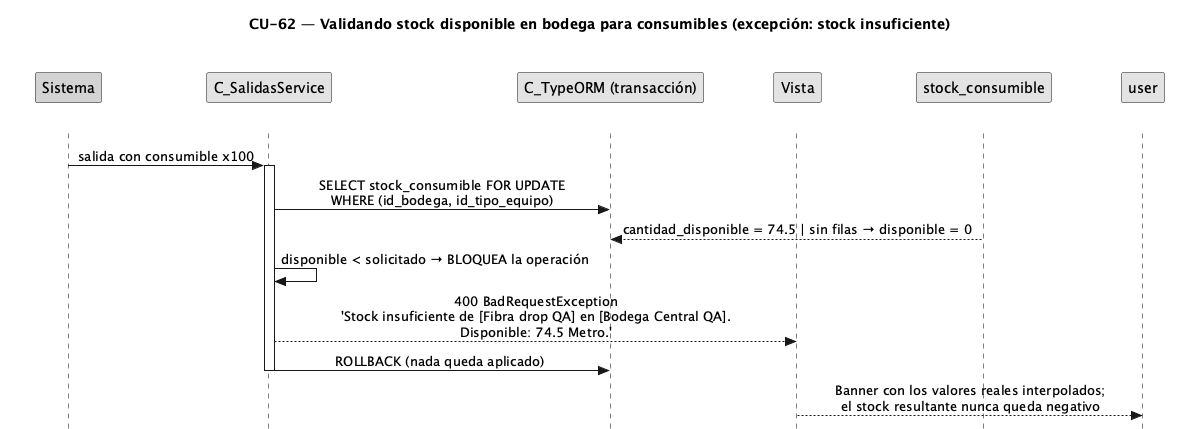

The diagram above was rendered by PlantUML. Its source (embedded in the PNG):
@startuml CU62-exc-stock-insuficiente
title CU-62 — Validando stock disponible en bodega para consumibles (excepción: stock insuficiente)
skinparam style strictuml
skinparam monochrome true
skinparam shadowing false
skinparam sequenceMessageAlign center
<style>
sequenceDiagram {
  participant {
    margin 30
  }
  actor {
    margin 12
  }
}
</style>
skinparam sequence {
  MessageAlign center
  LifeLineBorderColor black
}
hide footbox

participant "Sistema" as sys #lightgrey
participant "C_SalidasService" as svc
participant "C_TypeORM (transacción)" as orm
participant "Vista" as view
participant "stock_consumible" as stock

sys -> svc : salida con consumible x100
activate svc
svc -> orm : SELECT stock_consumible FOR UPDATE\nWHERE (id_bodega, id_tipo_equipo)
stock --> orm : cantidad_disponible = 74.5 | sin filas → disponible = 0
svc -> svc : disponible < solicitado → BLOQUEA la operación
svc --> view : 400 BadRequestException\n'Stock insuficiente de [Fibra drop QA] en [Bodega Central QA].\nDisponible: 74.5 Metro.'
svc -> orm : ROLLBACK (nada queda aplicado)
deactivate svc
view --> user : Banner con los valores reales interpolados;\nel stock resultante nunca queda negativo
@enduml